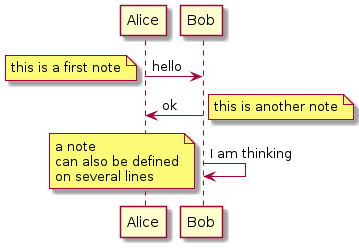

The diagram above was rendered by PlantUML. Its source (embedded in the PNG):
@startuml
Alice->Bob : hello
note left: this is a first note
Bob->Alice : ok
note right: this is another note
Bob->Bob : I am thinking
note left
a note
can also be defined
on several lines
end note
@enduml